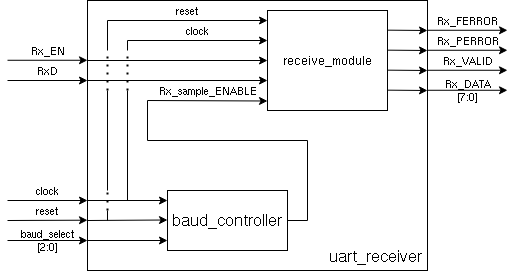

The diagram above was exported from draw.io. Its source (the exported page's mxGraphModel, read from the mxfile embedded in the PNG):
<mxGraphModel dx="1326" dy="722" grid="1" gridSize="10" guides="1" tooltips="1" connect="1" arrows="1" fold="1" page="1" pageScale="1" pageWidth="827" pageHeight="1169" math="0" shadow="0">
  <root>
    <mxCell id="0" />
    <mxCell id="1" parent="0" />
    <mxCell id="H1zUv9CxeZp1NpfWLSlK-1" value="" style="rounded=0;whiteSpace=wrap;html=1;fillColor=none;" parent="1" vertex="1">
      <mxGeometry x="100" y="20" width="340" height="270" as="geometry" />
    </mxCell>
    <mxCell id="H1zUv9CxeZp1NpfWLSlK-2" value="clock" style="endArrow=classic;html=1;rounded=0;labelPosition=center;verticalLabelPosition=top;align=center;verticalAlign=bottom;fontColor=default;labelBackgroundColor=none;" parent="1" edge="1">
      <mxGeometry width="50" height="50" relative="1" as="geometry">
        <mxPoint x="20" y="220" as="sourcePoint" />
        <mxPoint x="100" y="220" as="targetPoint" />
      </mxGeometry>
    </mxCell>
    <mxCell id="H1zUv9CxeZp1NpfWLSlK-5" value="reset" style="endArrow=classic;html=1;rounded=0;labelPosition=center;verticalLabelPosition=top;align=center;verticalAlign=bottom;fontColor=default;labelBackgroundColor=none;" parent="1" edge="1">
      <mxGeometry width="50" height="50" relative="1" as="geometry">
        <mxPoint x="20" y="240" as="sourcePoint" />
        <mxPoint x="100" y="239.71" as="targetPoint" />
      </mxGeometry>
    </mxCell>
    <mxCell id="H1zUv9CxeZp1NpfWLSlK-6" value="&lt;div&gt;baud_select&lt;/div&gt;&lt;div&gt;[2:0]&lt;br&gt;&lt;/div&gt;" style="endArrow=classic;html=1;rounded=0;labelPosition=center;verticalLabelPosition=middle;align=center;verticalAlign=middle;fontColor=default;labelBackgroundColor=none;" parent="1" edge="1">
      <mxGeometry width="50" height="50" relative="1" as="geometry">
        <mxPoint x="20" y="260" as="sourcePoint" />
        <mxPoint x="100" y="260" as="targetPoint" />
      </mxGeometry>
    </mxCell>
    <mxCell id="H1zUv9CxeZp1NpfWLSlK-7" value="Rx_EN" style="endArrow=classic;html=1;rounded=0;labelPosition=center;verticalLabelPosition=top;align=center;verticalAlign=bottom;labelBackgroundColor=none;" parent="1" edge="1">
      <mxGeometry width="50" height="50" relative="1" as="geometry">
        <mxPoint x="20" y="79.77" as="sourcePoint" />
        <mxPoint x="100" y="79.77" as="targetPoint" />
      </mxGeometry>
    </mxCell>
    <mxCell id="H1zUv9CxeZp1NpfWLSlK-8" value="RxD" style="endArrow=classic;html=1;rounded=0;labelPosition=center;verticalLabelPosition=top;align=center;verticalAlign=bottom;labelBackgroundColor=none;" parent="1" edge="1">
      <mxGeometry width="50" height="50" relative="1" as="geometry">
        <mxPoint x="20" y="100" as="sourcePoint" />
        <mxPoint x="100" y="100" as="targetPoint" />
      </mxGeometry>
    </mxCell>
    <mxCell id="H1zUv9CxeZp1NpfWLSlK-9" value="Rx_FERROR" style="endArrow=classic;html=1;rounded=0;labelPosition=center;verticalLabelPosition=top;align=center;verticalAlign=bottom;fontColor=default;labelBackgroundColor=none;" parent="1" edge="1">
      <mxGeometry width="50" height="50" relative="1" as="geometry">
        <mxPoint x="440" y="49.769999999999996" as="sourcePoint" />
        <mxPoint x="520" y="49.769999999999996" as="targetPoint" />
      </mxGeometry>
    </mxCell>
    <mxCell id="H1zUv9CxeZp1NpfWLSlK-10" value="Rx_PERROR" style="endArrow=classic;html=1;rounded=0;labelPosition=center;verticalLabelPosition=top;align=center;verticalAlign=bottom;fontColor=default;labelBackgroundColor=none;" parent="1" edge="1">
      <mxGeometry width="50" height="50" relative="1" as="geometry">
        <mxPoint x="440" y="69.77" as="sourcePoint" />
        <mxPoint x="520" y="69.77" as="targetPoint" />
      </mxGeometry>
    </mxCell>
    <mxCell id="H1zUv9CxeZp1NpfWLSlK-11" value="Rx_VALID" style="endArrow=classic;html=1;rounded=0;labelPosition=center;verticalLabelPosition=top;align=center;verticalAlign=bottom;fontColor=default;labelBackgroundColor=none;" parent="1" edge="1">
      <mxGeometry width="50" height="50" relative="1" as="geometry">
        <mxPoint x="440" y="89.77" as="sourcePoint" />
        <mxPoint x="520" y="89.77" as="targetPoint" />
      </mxGeometry>
    </mxCell>
    <mxCell id="H1zUv9CxeZp1NpfWLSlK-12" value="&lt;div&gt;Rx_DATA&lt;br&gt;&lt;/div&gt;&lt;div&gt;[7:0]&lt;br&gt;&lt;/div&gt;" style="endArrow=classic;html=1;rounded=0;labelPosition=center;verticalLabelPosition=middle;align=center;verticalAlign=middle;fontColor=default;labelBackgroundColor=none;" parent="1" edge="1">
      <mxGeometry width="50" height="50" relative="1" as="geometry">
        <mxPoint x="440" y="109.77" as="sourcePoint" />
        <mxPoint x="520" y="109.77" as="targetPoint" />
      </mxGeometry>
    </mxCell>
    <mxCell id="MnzPujxityHZb0uAEYFL-1" value="baud_controller" style="rounded=0;whiteSpace=wrap;html=1;fontSize=16;fillColor=none;" vertex="1" parent="1">
      <mxGeometry x="180" y="210" width="120" height="60" as="geometry" />
    </mxCell>
    <mxCell id="MnzPujxityHZb0uAEYFL-2" value="" style="endArrow=classic;html=1;rounded=0;labelPosition=center;verticalLabelPosition=top;align=center;verticalAlign=bottom;labelBackgroundColor=none;" edge="1" parent="1">
      <mxGeometry width="50" height="50" relative="1" as="geometry">
        <mxPoint x="100" y="220" as="sourcePoint" />
        <mxPoint x="180" y="220" as="targetPoint" />
      </mxGeometry>
    </mxCell>
    <mxCell id="MnzPujxityHZb0uAEYFL-3" value="" style="endArrow=classic;html=1;rounded=0;labelPosition=center;verticalLabelPosition=top;align=center;verticalAlign=bottom;labelBackgroundColor=none;" edge="1" parent="1">
      <mxGeometry width="50" height="50" relative="1" as="geometry">
        <mxPoint x="100" y="240" as="sourcePoint" />
        <mxPoint x="180" y="239.5" as="targetPoint" />
      </mxGeometry>
    </mxCell>
    <mxCell id="MnzPujxityHZb0uAEYFL-4" value="" style="endArrow=classic;html=1;rounded=0;labelPosition=center;verticalLabelPosition=middle;align=center;verticalAlign=middle;labelBackgroundColor=none;" edge="1" parent="1">
      <mxGeometry width="50" height="50" relative="1" as="geometry">
        <mxPoint x="100" y="260" as="sourcePoint" />
        <mxPoint x="180" y="260" as="targetPoint" />
      </mxGeometry>
    </mxCell>
    <mxCell id="MnzPujxityHZb0uAEYFL-5" value="Rx_sample_ENABLE" style="endArrow=classic;html=1;rounded=0;labelPosition=center;verticalLabelPosition=top;align=center;verticalAlign=bottom;labelBackgroundColor=none;" edge="1" parent="1">
      <mxGeometry width="50" height="50" relative="1" as="geometry">
        <mxPoint x="160" y="120" as="sourcePoint" />
        <mxPoint x="280" y="120.5" as="targetPoint" />
      </mxGeometry>
    </mxCell>
    <mxCell id="MnzPujxityHZb0uAEYFL-6" value="receive_module" style="rounded=0;whiteSpace=wrap;html=1;" vertex="1" parent="1">
      <mxGeometry x="280" y="30" width="120" height="100" as="geometry" />
    </mxCell>
    <mxCell id="MnzPujxityHZb0uAEYFL-7" value="reset" style="endArrow=classic;html=1;rounded=0;labelBackgroundColor=none;labelPosition=center;verticalLabelPosition=top;align=center;verticalAlign=bottom;" edge="1" parent="1">
      <mxGeometry width="50" height="50" relative="1" as="geometry">
        <mxPoint x="120" y="40" as="sourcePoint" />
        <mxPoint x="280" y="40" as="targetPoint" />
      </mxGeometry>
    </mxCell>
    <mxCell id="MnzPujxityHZb0uAEYFL-8" value="clock" style="endArrow=classic;html=1;rounded=0;labelBackgroundColor=none;labelPosition=center;verticalLabelPosition=top;align=center;verticalAlign=bottom;" edge="1" parent="1">
      <mxGeometry width="50" height="50" relative="1" as="geometry">
        <mxPoint x="140" y="60" as="sourcePoint" />
        <mxPoint x="280" y="60" as="targetPoint" />
      </mxGeometry>
    </mxCell>
    <mxCell id="MnzPujxityHZb0uAEYFL-9" value="" style="endArrow=classic;html=1;rounded=0;labelBackgroundColor=none;labelPosition=center;verticalLabelPosition=top;align=center;verticalAlign=bottom;" edge="1" parent="1">
      <mxGeometry width="50" height="50" relative="1" as="geometry">
        <mxPoint x="100" y="80" as="sourcePoint" />
        <mxPoint x="280" y="80" as="targetPoint" />
      </mxGeometry>
    </mxCell>
    <mxCell id="MnzPujxityHZb0uAEYFL-11" value="" style="endArrow=classic;html=1;rounded=0;labelBackgroundColor=none;labelPosition=center;verticalLabelPosition=top;align=center;verticalAlign=bottom;" edge="1" parent="1">
      <mxGeometry width="50" height="50" relative="1" as="geometry">
        <mxPoint x="100" y="100" as="sourcePoint" />
        <mxPoint x="280" y="100" as="targetPoint" />
      </mxGeometry>
    </mxCell>
    <mxCell id="MnzPujxityHZb0uAEYFL-12" value="" style="endArrow=classic;html=1;rounded=0;labelPosition=center;verticalLabelPosition=top;align=center;verticalAlign=bottom;fontColor=default;labelBackgroundColor=none;" edge="1" parent="1">
      <mxGeometry width="50" height="50" relative="1" as="geometry">
        <mxPoint x="400" y="49.66" as="sourcePoint" />
        <mxPoint x="440" y="50" as="targetPoint" />
      </mxGeometry>
    </mxCell>
    <mxCell id="MnzPujxityHZb0uAEYFL-13" value="" style="endArrow=classic;html=1;rounded=0;labelPosition=center;verticalLabelPosition=top;align=center;verticalAlign=bottom;fontColor=default;labelBackgroundColor=none;" edge="1" parent="1">
      <mxGeometry width="50" height="50" relative="1" as="geometry">
        <mxPoint x="400" y="69.66" as="sourcePoint" />
        <mxPoint x="440" y="70" as="targetPoint" />
      </mxGeometry>
    </mxCell>
    <mxCell id="MnzPujxityHZb0uAEYFL-14" value="" style="endArrow=classic;html=1;rounded=0;labelPosition=center;verticalLabelPosition=top;align=center;verticalAlign=bottom;fontColor=default;labelBackgroundColor=none;" edge="1" parent="1">
      <mxGeometry width="50" height="50" relative="1" as="geometry">
        <mxPoint x="400" y="89.66" as="sourcePoint" />
        <mxPoint x="440" y="90" as="targetPoint" />
      </mxGeometry>
    </mxCell>
    <mxCell id="MnzPujxityHZb0uAEYFL-15" value="" style="endArrow=classic;html=1;rounded=0;labelPosition=center;verticalLabelPosition=middle;align=center;verticalAlign=middle;fontColor=default;labelBackgroundColor=none;" edge="1" parent="1">
      <mxGeometry width="50" height="50" relative="1" as="geometry">
        <mxPoint x="400" y="109.66" as="sourcePoint" />
        <mxPoint x="440" y="110" as="targetPoint" />
      </mxGeometry>
    </mxCell>
    <mxCell id="MnzPujxityHZb0uAEYFL-16" value="" style="endArrow=none;html=1;rounded=0;" edge="1" parent="1">
      <mxGeometry width="50" height="50" relative="1" as="geometry">
        <mxPoint x="160" y="160" as="sourcePoint" />
        <mxPoint x="160" y="120" as="targetPoint" />
      </mxGeometry>
    </mxCell>
    <mxCell id="MnzPujxityHZb0uAEYFL-17" value="" style="endArrow=none;html=1;rounded=0;" edge="1" parent="1">
      <mxGeometry width="50" height="50" relative="1" as="geometry">
        <mxPoint x="160" y="160" as="sourcePoint" />
        <mxPoint x="320" y="160" as="targetPoint" />
      </mxGeometry>
    </mxCell>
    <mxCell id="MnzPujxityHZb0uAEYFL-18" value="" style="endArrow=none;html=1;rounded=0;" edge="1" parent="1">
      <mxGeometry width="50" height="50" relative="1" as="geometry">
        <mxPoint x="320" y="160" as="sourcePoint" />
        <mxPoint x="320" y="240" as="targetPoint" />
      </mxGeometry>
    </mxCell>
    <mxCell id="MnzPujxityHZb0uAEYFL-19" value="" style="endArrow=none;html=1;rounded=0;" edge="1" parent="1">
      <mxGeometry width="50" height="50" relative="1" as="geometry">
        <mxPoint x="300" y="240" as="sourcePoint" />
        <mxPoint x="320" y="240" as="targetPoint" />
      </mxGeometry>
    </mxCell>
    <mxCell id="MnzPujxityHZb0uAEYFL-20" value="" style="endArrow=none;html=1;rounded=0;" edge="1" parent="1">
      <mxGeometry width="50" height="50" relative="1" as="geometry">
        <mxPoint x="120" y="210" as="sourcePoint" />
        <mxPoint x="120" y="110" as="targetPoint" />
      </mxGeometry>
    </mxCell>
    <mxCell id="MnzPujxityHZb0uAEYFL-21" value="" style="endArrow=none;html=1;rounded=0;" edge="1" parent="1">
      <mxGeometry width="50" height="50" relative="1" as="geometry">
        <mxPoint x="120" y="70" as="sourcePoint" />
        <mxPoint x="120" y="40" as="targetPoint" />
      </mxGeometry>
    </mxCell>
    <mxCell id="MnzPujxityHZb0uAEYFL-23" value="" style="endArrow=none;html=1;rounded=0;" edge="1" parent="1">
      <mxGeometry width="50" height="50" relative="1" as="geometry">
        <mxPoint x="120" y="240" as="sourcePoint" />
        <mxPoint x="120" y="230" as="targetPoint" />
      </mxGeometry>
    </mxCell>
    <mxCell id="MnzPujxityHZb0uAEYFL-24" value="" style="endArrow=none;dashed=1;html=1;dashPattern=1 3;strokeWidth=2;rounded=0;" edge="1" parent="1">
      <mxGeometry width="50" height="50" relative="1" as="geometry">
        <mxPoint x="120" y="230" as="sourcePoint" />
        <mxPoint x="120" y="210" as="targetPoint" />
      </mxGeometry>
    </mxCell>
    <mxCell id="MnzPujxityHZb0uAEYFL-25" value="" style="endArrow=none;dashed=1;html=1;dashPattern=1 3;strokeWidth=2;rounded=0;" edge="1" parent="1">
      <mxGeometry width="50" height="50" relative="1" as="geometry">
        <mxPoint x="120" y="110" as="sourcePoint" />
        <mxPoint x="120" y="70" as="targetPoint" />
      </mxGeometry>
    </mxCell>
    <mxCell id="MnzPujxityHZb0uAEYFL-26" value="" style="endArrow=none;html=1;rounded=0;" edge="1" parent="1">
      <mxGeometry width="50" height="50" relative="1" as="geometry">
        <mxPoint x="140" y="220" as="sourcePoint" />
        <mxPoint x="140" y="110" as="targetPoint" />
      </mxGeometry>
    </mxCell>
    <mxCell id="MnzPujxityHZb0uAEYFL-27" value="" style="endArrow=none;dashed=1;html=1;dashPattern=1 3;strokeWidth=2;rounded=0;" edge="1" parent="1">
      <mxGeometry width="50" height="50" relative="1" as="geometry">
        <mxPoint x="140" y="110" as="sourcePoint" />
        <mxPoint x="140" y="70" as="targetPoint" />
      </mxGeometry>
    </mxCell>
    <mxCell id="MnzPujxityHZb0uAEYFL-28" value="" style="endArrow=none;html=1;rounded=0;" edge="1" parent="1">
      <mxGeometry width="50" height="50" relative="1" as="geometry">
        <mxPoint x="140" y="70" as="sourcePoint" />
        <mxPoint x="140" y="60" as="targetPoint" />
      </mxGeometry>
    </mxCell>
    <mxCell id="MnzPujxityHZb0uAEYFL-29" value="&lt;font style=&quot;font-size: 16px;&quot;&gt;uart_receiver&lt;/font&gt;" style="text;whiteSpace=wrap;html=1;" vertex="1" parent="1">
      <mxGeometry x="340" y="260" width="100" height="30" as="geometry" />
    </mxCell>
  </root>
</mxGraphModel>